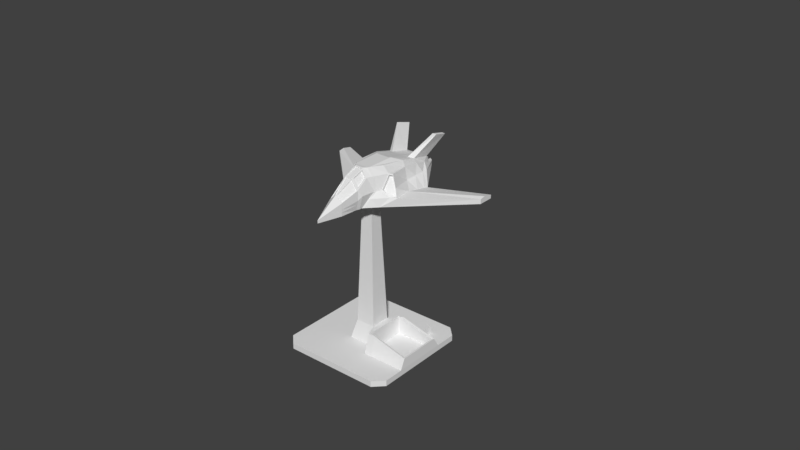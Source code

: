 # Source: interceptor.blend  (saved by Blender 2.79.0; exported with 4.5.12 LTS)
import bpy
from mathutils import Matrix  # noqa: F401  (used for matrix-valued properties, if any)

bpy.ops.wm.read_factory_settings(use_empty=True)
scene = bpy.context.scene
scene.name = 'Scene'

# ---- collections
col_collection_1 = bpy.data.collections.new('Collection 1'); scene.collection.children.link(col_collection_1)
col_collection_1.hide_render = True
col_collection_1.hide_viewport = True
col_collection_2 = bpy.data.collections.new('Collection 2'); scene.collection.children.link(col_collection_2)

# ---- world
world_world = bpy.data.worlds.new('World'); scene.world = world_world
world_world.color = (0.05088, 0.05088, 0.05088)
world_world.use_sun_shadow = False
world_world.sun_shadow_jitter_overblur = 0.0
world_world.cycles.sampling_method = 'MANUAL'

# ---- meshes
me_cube = bpy.data.meshes.new('Cube')
me_cube.from_pydata([(1.0, -1.0, -1.0), (0.6094, -0.2789, 0.6406), (1.552, 1.645, -1.0), (0.6191, 2.821, 0.02175), (0.1574, 2.821, -1.0), (0.137, 2.821, 0.01651), (0.4711, -1.561, -1.0), (0.3333, -1.0, 0.7012), (0.3333, -2.698, -1.0), (0.03621, -2.698, -0.09554), (0.0, 2.821, -1.0), (0.0, 2.821, 0.01651), (0.0, -1.0, -1.0), (0.0, -1.0, 0.7012), (0.0, -3.837, -1.0), (0.0, -2.698, -0.09554), (0.6486, 2.821, -0.2766), (1.036, 2.208, -0.3333), (0.9092, -0.2789, 0.3333), (0.8606, -0.7004, -0.3333), (0.5919, -1.0, 0.3333), (0.7089, -1.0, -0.3333), (0.1559, 2.821, -0.2766), (0.1574, 3.553, -0.3965), (0.3333, -2.698, -0.397), (0.3333, -2.698, -0.6985), (0.0, -3.837, -0.8568), (0.0, -3.837, -0.9429), (0.0, 2.821, -0.2698), (0.0, 3.357, -0.3965), (0.1881, -1.849, 0.4522), (0.4022, -1.849, -1.0), (0.0, -1.849, 0.4522), (0.0, -2.089, -1.0), (0.5211, -1.849, -0.5159), (0.5211, -1.849, -0.03185), (0.2147, -1.159, 0.7152), (0.4516, -1.694, -1.01), (0.0, -1.159, 0.7152), (-0.09045, -1.955, -1.01), (0.6338, -1.694, -0.3353), (0.4858, -1.234, 0.3393), (1.55, 1.645, -0.8273), (1.274, -0.6571, -0.5875), (0.6078, -1.289, -0.6167), (0.1574, 3.553, -0.5535), (0.3333, -2.698, -0.8266), (0.0, -3.837, -0.9672), (0.0, 3.357, -0.5535), (0.4706, -1.849, -0.7217), (0.5564, -1.694, -0.6221), (4.164, 2.821, -0.8273), (4.164, 2.821, -1.0), (4.164, 2.064, -1.0), (4.164, 2.064, -0.7704), (1.765, 0.9308, -1.0), (0.7527, 0.8584, 0.5413), (0.3333, 0.4018, 0.7012), (0.4205, 0.04678, -1.0), (0.0, 0.4018, 0.7012), (0.0, 0.4018, -1.0), (1.0, 0.8584, -0.3333), (0.8838, 0.8584, 0.2599), (1.487, 0.4018, -0.5917), (4.164, 2.342, -1.0), (4.164, 2.342, -0.7238), (0.4249, 2.821, 0.01651), (0.5437, -1.484, -1.0), (0.4249, 2.821, -1.0), (0.3712, -0.901, 0.7012), (0.7489, -0.901, -0.3333), (0.6319, -0.901, 0.3333), (0.4249, 3.357, -0.3965), (0.4249, 2.821, -0.2766), (0.4249, 3.357, -0.5535), (0.6617, -1.249, -0.6167), (0.3909, 0.4645, 0.7012), (0.5001, 0.09555, -1.0), (1.594, 1.505, -1.0), (4.164, 2.728, -1.0), (0.6834, 2.638, 0.1233), (0.1754, 2.349, 0.161), (0.2088, 2.279, -1.0), (0.0, 2.349, 0.1466), (0.0, 2.349, -1.0), (1.029, 1.944, -0.3333), (0.7172, 2.438, -0.0662), (1.538, 1.402, -0.7812), (4.164, 2.728, -0.8071), (0.4396, 2.289, -1.0), (0.4565, 2.561, 0.1434), (0.6944, 1.715, 0.3147), (0.2477, 1.457, 0.4084), (0.3058, 1.257, -1.0), (0.0, 1.457, 0.4006), (0.0, 1.457, -1.0), (1.015, 1.447, -0.3333), (0.8467, 1.715, 0.1168), (1.515, 0.9438, -0.6944), (4.164, 2.551, -0.7689), (0.4673, 1.284, -1.0), (0.5052, 1.569, 0.3698), (1.672, 1.242, -1.0), (4.164, 2.551, -1.0), (1.011, 3.396, 1.105), (1.078, 3.452, 1.061), (1.135, 2.73, 1.255), (1.09, 2.603, 1.329), (0.4529, -1.305, 0.3466), (0.4795, -1.769, 0.06701), (0.2286, -1.769, 0.4316), (0.2487, -1.249, 0.6297), (0.4007, -1.287, 0.3083), (0.4273, -1.75, 0.02878), (0.1765, -1.75, 0.3934), (0.1965, -1.231, 0.5914), (0.05752, -2.659, -0.08847), (0.3275, -2.659, -0.3624), (0.4981, -1.888, -0.03059), (0.1955, -1.888, 0.4093), (0.02766, -2.64, -0.1124), (0.2977, -2.64, -0.3864), (0.4683, -1.869, -0.05454), (0.1657, -1.869, 0.3853), (0.0, -1.215, 0.6942), (0.0, -1.794, 0.4732), (0.1585, -1.794, 0.4732), (0.1766, -1.215, 0.6942), (0.0, -1.202, 0.6609), (0.0, -1.781, 0.44), (0.1585, -1.781, 0.44), (0.1766, -1.202, 0.6609), (0.04113, -2.664, -0.0735), (0.0, -2.664, -0.0735), (0.0, -1.883, 0.4302), (0.1515, -1.883, 0.4302), (0.04113, -2.646, -0.1013), (0.0, -2.646, -0.1013), (0.0, -1.865, 0.4024), (0.1515, -1.865, 0.4024), (1.059, -0.1744, 0.3089), (1.365, -0.345, -0.2226), (1.552, -0.5077, -0.6051), (0.9321, -0.2949, 0.2878), (0.8878, -0.6794, -0.3202), (1.265, -0.629, -0.552), (1.068, -0.1997, 0.2655), (1.347, -0.3569, -0.2193), (1.518, -0.5037, -0.5681), (0.9071, -0.198, 0.1754), (0.8669, -0.5471, -0.3767), (1.209, -0.614, -0.5871), (1.031, -0.1115, 0.1551), (1.284, -0.2371, -0.285), (1.439, -0.3875, -0.6017), (0.4044, 2.821, -0.007532), (0.5664, 2.821, -0.003153), (0.0, 2.821, -0.007532), (0.1642, 2.821, -0.007532), (0.591, 2.821, -0.2521), (0.18, 2.821, -0.2521), (0.0, 2.821, -0.2464), (0.4044, 2.821, -0.2521), (0.4044, 2.707, -0.007532), (0.5664, 2.707, -0.003153), (0.0, 2.707, -0.007532), (0.1642, 2.707, -0.007532), (0.591, 2.707, -0.2521), (0.18, 2.707, -0.2521), (0.0, 2.707, -0.2464), (0.4044, 2.707, -0.2521)], [], [(73, 22, 160, 162), (62, 56, 1, 18), (77, 55, 0, 67), (76, 57, 7, 69), (60, 58, 6, 12), (71, 69, 7, 20), (5, 66, 155, 158), (33, 31, 8, 14), (9, 24, 117, 116), (24, 9, 15, 26), (30, 32, 134, 135), (57, 59, 13, 7), (46, 25, 27, 47), (25, 24, 26, 27), (49, 34, 25, 46), (34, 35, 24, 25), (48, 29, 23, 45), (29, 28, 22, 23), (75, 70, 21, 44), (70, 71, 20, 21), (43, 142, 148, 145), (74, 72, 17, 42), (72, 73, 16, 17), (40, 41, 35, 34), (50, 40, 34, 49), (32, 30, 126, 125), (41, 36, 111, 108), (39, 37, 31, 33), (12, 6, 37, 39), (20, 7, 36, 41), (7, 13, 38, 36), (44, 21, 40, 50), (21, 20, 41, 40), (6, 44, 50, 37), (37, 50, 49, 31), (68, 74, 42, 2), (2, 42, 51, 52), (67, 75, 44, 6), (10, 48, 45, 4), (31, 49, 46, 8), (8, 46, 47, 14), (64, 65, 54, 53), (43, 0, 53, 54, 142), (78, 2, 52, 79), (0, 55, 64, 53), (98, 63, 65, 99), (103, 99, 65, 64), (96, 97, 62, 61), (98, 96, 61, 63), (92, 94, 59, 57), (95, 93, 58, 60), (101, 92, 57, 76), (100, 102, 55, 77), (97, 91, 56, 62), (93, 100, 77, 58), (91, 101, 76, 56), (0, 43, 75, 67), (4, 45, 74, 68), (23, 22, 73, 72), (45, 23, 72, 74), (19, 18, 71, 70), (43, 19, 70, 75), (18, 1, 69, 71), (56, 76, 69, 1), (58, 77, 67, 6), (3, 16, 159, 156), (3, 66, 90, 80), (4, 68, 89, 82), (16, 3, 80, 86), (68, 2, 78, 89), (66, 5, 81, 90), (10, 4, 82, 84), (5, 11, 83, 81), (42, 17, 85, 87), (17, 16, 86, 85), (52, 51, 88, 79), (42, 87, 88, 51), (102, 78, 79, 103), (55, 102, 103, 64), (91, 80, 105, 106), (82, 89, 100, 93), (86, 80, 91, 97), (89, 78, 102, 100), (90, 81, 92, 101), (84, 82, 93, 95), (81, 83, 94, 92), (87, 85, 96, 98), (85, 86, 97, 96), (79, 88, 99, 103), (87, 98, 99, 88), (105, 104, 107, 106), (101, 91, 106, 107), (80, 90, 104, 105), (90, 101, 107, 104), (109, 108, 112, 113), (35, 41, 108, 109), (36, 30, 110, 111), (30, 35, 109, 110), (112, 115, 114, 113), (108, 111, 115, 112), (110, 109, 113, 114), (111, 110, 114, 115), (119, 116, 120, 123), (24, 35, 118, 117), (30, 9, 116, 119), (35, 30, 119, 118), (122, 123, 120, 121), (116, 117, 121, 120), (118, 119, 123, 122), (117, 118, 122, 121), (125, 126, 130, 129), (36, 38, 124, 127), (30, 36, 127, 126), (131, 128, 129, 130), (126, 127, 131, 130), (127, 124, 128, 131), (135, 134, 138, 139), (15, 9, 132, 133), (9, 30, 135, 132), (139, 138, 137, 136), (132, 135, 139, 136), (133, 132, 136, 137), (63, 61, 141, 142), (61, 62, 140, 141), (54, 65, 63, 142), (140, 18, 143, 146), (62, 18, 140), (148, 147, 153, 154), (143, 144, 150, 149), (18, 19, 144, 143), (142, 141, 147, 148), (19, 43, 145, 144), (141, 140, 146, 147), (150, 151, 154, 153), (149, 150, 153, 152), (144, 145, 151, 150), (146, 143, 149, 152), (145, 148, 154, 151), (147, 146, 152, 153), (157, 158, 166, 165), (160, 161, 169, 168), (158, 155, 163, 166), (22, 28, 161, 160), (66, 3, 156, 155), (16, 73, 162, 159), (11, 5, 158, 157), (170, 163, 164, 167), (169, 165, 166, 168), (168, 166, 163, 170), (162, 160, 168, 170), (159, 162, 170, 167), (156, 159, 167, 164), (155, 156, 164, 163)])
me_cube.use_remesh_preserve_volume = False
me_cube.use_remesh_preserve_attributes = False
me_cube.use_mirror_vertex_groups = False
me_cube.update()
me_cube_001 = bpy.data.meshes.new('Cube.001')
me_cube_001.from_pydata([(1.0, -1.0, -1.0), (0.6094, -0.2789, 0.6406), (1.552, 1.645, -1.0), (0.6191, 2.821, 0.02175), (0.1574, 2.821, -1.0), (0.137, 2.821, 0.01651), (0.4711, -1.561, -1.0), (0.3333, -1.0, 0.7012), (0.3333, -2.698, -1.0), (0.03621, -2.698, -0.09554), (0.6486, 2.821, -0.2766), (1.036, 2.208, -0.3333), (0.9092, -0.2789, 0.3333), (0.8606, -0.7004, -0.3333), (0.5919, -1.0, 0.3333), (0.7089, -1.0, -0.3333), (0.1559, 2.821, -0.2766), (0.1574, 3.553, -0.3965), (0.3333, -2.698, -0.397), (0.3333, -2.698, -0.6985), (0.1881, -1.849, 0.4522), (0.4022, -1.849, -1.0), (0.5211, -1.849, -0.5159), (0.5211, -1.849, -0.03185), (0.2147, -1.159, 0.7152), (0.4516, -1.694, -1.01), (-0.09045, -1.955, -1.01), (0.6338, -1.694, -0.3353), (0.4858, -1.234, 0.3393), (1.55, 1.645, -0.8273), (1.274, -0.6571, -0.5875), (0.6078, -1.289, -0.6167), (0.1574, 3.553, -0.5535), (0.3333, -2.698, -0.8266), (0.4706, -1.849, -0.7217), (0.5564, -1.694, -0.6221), (4.164, 2.821, -0.8273), (4.164, 2.821, -1.0), (4.164, 2.064, -1.0), (4.164, 2.064, -0.7704), (1.765, 0.9308, -1.0), (0.7527, 0.8584, 0.5413), (0.3333, 0.4018, 0.7012), (0.4205, 0.04678, -1.0), (1.0, 0.8584, -0.3333), (0.8838, 0.8584, 0.2599), (1.487, 0.4018, -0.5917), (4.164, 2.342, -1.0), (4.164, 2.342, -0.7238), (0.4249, 2.821, 0.01651), (0.5437, -1.484, -1.0), (0.4249, 2.821, -1.0), (0.3712, -0.901, 0.7012), (0.7489, -0.901, -0.3333), (0.6319, -0.901, 0.3333), (0.4249, 3.357, -0.3965), (0.4249, 2.821, -0.2766), (0.4249, 3.357, -0.5535), (0.6617, -1.249, -0.6167), (0.3909, 0.4645, 0.7012), (0.5001, 0.09555, -1.0), (1.594, 1.505, -1.0), (4.164, 2.728, -1.0), (0.6834, 2.638, 0.1233), (0.1754, 2.349, 0.161), (0.2088, 2.279, -1.0), (1.029, 1.944, -0.3333), (0.7172, 2.438, -0.0662), (1.538, 1.402, -0.7812), (4.164, 2.728, -0.8071), (0.4396, 2.289, -1.0), (0.4031, 2.561, 0.1434), (0.6944, 1.715, 0.3147), (0.2477, 1.457, 0.4084), (0.3058, 1.257, -1.0), (1.015, 1.447, -0.3333), (0.8467, 1.715, 0.1168), (1.515, 0.9438, -0.6944), (4.164, 2.551, -0.7689), (0.4673, 1.284, -1.0), (0.4518, 1.569, 0.3698), (1.672, 1.242, -1.0), (4.164, 2.551, -1.0), (0.9574, 3.396, 1.105), (1.078, 3.452, 1.061), (1.135, 2.73, 1.255), (1.037, 2.603, 1.329), (0.4529, -1.305, 0.3466), (0.4795, -1.769, 0.06701), (0.2286, -1.769, 0.4316), (0.2487, -1.249, 0.6297), (0.4007, -1.287, 0.3083), (0.4273, -1.75, 0.02878), (0.1765, -1.75, 0.3934), (0.1965, -1.231, 0.5914), (0.05752, -2.659, -0.08847), (0.3275, -2.659, -0.3624), (0.4981, -1.888, -0.03059), (0.1955, -1.888, 0.4093), (0.02766, -2.64, -0.1124), (0.2977, -2.64, -0.3864), (0.4683, -1.869, -0.05454), (0.1657, -1.869, 0.3853), (0.1585, -1.794, 0.4732), (0.1766, -1.215, 0.6942), (0.1585, -1.781, 0.44), (0.1766, -1.202, 0.6609), (0.04113, -2.664, -0.0735), (0.1515, -1.883, 0.4302), (0.04113, -2.646, -0.1013), (0.1515, -1.865, 0.4024), (1.059, -0.1744, 0.3089), (1.365, -0.345, -0.2226), (1.552, -0.5077, -0.6051), (0.9321, -0.2949, 0.2878), (0.8878, -0.6794, -0.3202), (1.265, -0.629, -0.552), (1.068, -0.1997, 0.2655), (1.347, -0.3569, -0.2193), (1.518, -0.5037, -0.5681), (0.9071, -0.198, 0.1754), (0.8669, -0.5471, -0.3767), (1.209, -0.614, -0.5871), (1.031, -0.1115, 0.1551), (1.284, -0.2371, -0.285), (1.439, -0.3875, -0.6017), (0.4044, 2.821, -0.007532), (0.5664, 2.821, -0.003153), (0.1642, 2.821, -0.007532), (0.591, 2.821, -0.2521), (0.18, 2.821, -0.2521), (0.4044, 2.821, -0.2521), (0.4044, 2.707, -0.007532), (0.5664, 2.707, -0.003153), (0.1642, 2.707, -0.007532), (0.591, 2.707, -0.2521), (0.18, 2.707, -0.2521), (0.4044, 2.707, -0.2521), (-1.0, -1.0, -1.0), (-0.6094, -0.2789, 0.6406), (-1.552, 1.645, -1.0), (-0.6191, 2.821, 0.02175), (-0.1574, 2.821, -1.0), (-0.137, 2.821, 0.01651), (-0.4711, -1.561, -1.0), (-0.3333, -1.0, 0.7012), (-0.3333, -2.698, -1.0), (-0.03621, -2.698, -0.09554), (0.0, 2.821, -1.0), (0.0, 2.821, 0.01651), (0.0, -1.0, -1.0), (0.0, -1.0, 0.7012), (0.0, -3.837, -1.0), (0.0, -2.698, -0.09554), (-0.6486, 2.821, -0.2766), (-1.036, 2.208, -0.3333), (-0.9092, -0.2789, 0.3333), (-0.8606, -0.7004, -0.3333), (-0.5919, -1.0, 0.3333), (-0.7089, -1.0, -0.3333), (-0.1559, 2.821, -0.2766), (-0.1574, 3.553, -0.3965), (-0.3333, -2.698, -0.397), (-0.3333, -2.698, -0.6985), (0.0, -3.837, -0.8568), (0.0, -3.837, -0.9429), (0.0, 2.821, -0.2698), (0.0, 3.357, -0.3965), (-0.1881, -1.849, 0.4522), (-0.4022, -1.849, -1.0), (0.0, -1.849, 0.4522), (0.0, -2.089, -1.0), (-0.5211, -1.849, -0.5159), (-0.5211, -1.849, -0.03185), (-0.2147, -1.159, 0.7152), (-0.4516, -1.694, -1.01), (0.0, -1.159, 0.7152), (0.09045, -1.955, -1.01), (-0.6338, -1.694, -0.3353), (-0.4858, -1.234, 0.3393), (-1.55, 1.645, -0.8273), (-1.274, -0.6571, -0.5875), (-0.6078, -1.289, -0.6167), (-0.1574, 3.553, -0.5535), (-0.3333, -2.698, -0.8266), (0.0, -3.837, -0.9672), (0.0, 3.357, -0.5535), (-0.4706, -1.849, -0.7217), (-0.5564, -1.694, -0.6221), (-4.164, 2.821, -0.8273), (-4.164, 2.821, -1.0), (-4.164, 2.064, -1.0), (-4.164, 2.064, -0.7704), (-1.765, 0.9308, -1.0), (-0.7527, 0.8584, 0.5413), (-0.3333, 0.4018, 0.7012), (-0.4205, 0.04678, -1.0), (0.0, 0.4018, 0.7012), (-1.0, 0.8584, -0.3333), (-0.8838, 0.8584, 0.2599), (-1.487, 0.4018, -0.5917), (-4.164, 2.342, -1.0), (-4.164, 2.342, -0.7238), (-0.4249, 2.821, 0.01651), (-0.5437, -1.484, -1.0), (-0.4249, 2.821, -1.0), (-0.3712, -0.901, 0.7012), (-0.7489, -0.901, -0.3333), (-0.6319, -0.901, 0.3333), (-0.4249, 3.357, -0.3965), (-0.4249, 2.821, -0.2766), (-0.4249, 3.357, -0.5535), (-0.6617, -1.249, -0.6167), (-0.3909, 0.4645, 0.7012), (-0.5001, 0.09555, -1.0), (-1.594, 1.505, -1.0), (-4.164, 2.728, -1.0), (-0.6834, 2.638, 0.1233), (-0.1754, 2.349, 0.161), (-0.2088, 2.279, -1.0), (0.0, 2.349, 0.1466), (0.0, 2.349, -1.0), (-1.029, 1.944, -0.3333), (-0.7172, 2.438, -0.0662), (-1.538, 1.402, -0.7812), (-4.164, 2.728, -0.8071), (-0.4396, 2.289, -1.0), (-0.3972, 2.561, 0.1434), (-0.6944, 1.715, 0.3147), (-0.2477, 1.457, 0.4084), (-0.3058, 1.257, -1.0), (0.0, 1.457, 0.4006), (0.0, 1.457, -1.0), (-1.015, 1.447, -0.3333), (-0.8467, 1.715, 0.1168), (-1.515, 0.9438, -0.6944), (-4.164, 2.551, -0.7689), (-0.4673, 1.284, -1.0), (-0.4459, 1.569, 0.3698), (-1.672, 1.242, -1.0), (-4.164, 2.551, -1.0), (-0.9514, 3.396, 1.105), (-1.078, 3.452, 1.061), (-1.135, 2.73, 1.255), (-1.031, 2.603, 1.329), (-0.4529, -1.305, 0.3466), (-0.4795, -1.769, 0.06701), (-0.2286, -1.769, 0.4316), (-0.2487, -1.249, 0.6297), (-0.4007, -1.287, 0.3083), (-0.4273, -1.75, 0.02878), (-0.1765, -1.75, 0.3934), (-0.1965, -1.231, 0.5914), (-0.05752, -2.659, -0.08847), (-0.3275, -2.659, -0.3624), (-0.4981, -1.888, -0.03059), (-0.1955, -1.888, 0.4093), (-0.02766, -2.64, -0.1124), (-0.2977, -2.64, -0.3864), (-0.4683, -1.869, -0.05454), (-0.1657, -1.869, 0.3853), (0.0, -1.215, 0.6942), (0.0, -1.794, 0.4732), (-0.1585, -1.794, 0.4732), (-0.1766, -1.215, 0.6942), (0.0, -1.202, 0.6609), (0.0, -1.781, 0.44), (-0.1585, -1.781, 0.44), (-0.1766, -1.202, 0.6609), (-0.04113, -2.664, -0.0735), (0.0, -2.664, -0.0735), (0.0, -1.883, 0.4302), (-0.1515, -1.883, 0.4302), (-0.04113, -2.646, -0.1013), (0.0, -2.646, -0.1013), (0.0, -1.865, 0.4024), (-0.1515, -1.865, 0.4024), (-1.059, -0.1744, 0.3089), (-1.365, -0.345, -0.2226), (-1.552, -0.5077, -0.6051), (-0.9321, -0.2949, 0.2878), (-0.8878, -0.6794, -0.3202), (-1.265, -0.629, -0.552), (-1.068, -0.1997, 0.2655), (-1.347, -0.3569, -0.2193), (-1.518, -0.5037, -0.5681), (-0.9071, -0.198, 0.1754), (-0.8669, -0.5471, -0.3767), (-1.209, -0.614, -0.5871), (-1.031, -0.1115, 0.1551), (-1.284, -0.2371, -0.285), (-1.439, -0.3875, -0.6017), (-0.4044, 2.821, -0.007532), (-0.5664, 2.821, -0.003153), (0.0, 2.821, -0.007532), (-0.1642, 2.821, -0.007532), (-0.591, 2.821, -0.2521), (-0.18, 2.821, -0.2521), (0.0, 2.821, -0.2464), (-0.4044, 2.821, -0.2521), (-0.4044, 2.707, -0.007532), (-0.5664, 2.707, -0.003153), (0.0, 2.707, -0.007532), (-0.1642, 2.707, -0.007532), (-0.591, 2.707, -0.2521), (-0.18, 2.707, -0.2521), (0.0, 2.707, -0.2464), (-0.4044, 2.707, -0.2521), (-0.1446, 0.5357, -0.2778), (-0.1385, 0.3078, -0.3081), (0.1414, 0.06464, -0.2858), (-0.4022, 0.08255, -0.3921), (-0.1299, -0.01368, -0.351), (-0.4023, 0.5427, -0.3284), (0.1413, -0.02103, -0.2977), (-0.4023, -0.006272, -0.4044), (0.1413, 0.5279, -0.2217), (-0.0001355, 0.6734, -1.0), (-0.006567, 0.6358, -0.9679), (0.2815, 0.1574, -0.9679), (0.3203, 0.1339, -1.0), (-0.2907, 0.1607, -0.9679), (-0.3183, 0.1357, -1.0), (-0.0001369, 0.04039, -1.0), (-0.006567, 0.06901, -0.9679), (-0.2778, 0.6357, -0.9679), (-0.3037, 0.6734, -1.0), (0.3177, 0.04042, -1.0), (0.279, 0.069, -0.9679), (-0.3209, 0.04039, -1.0), (-0.2932, 0.06906, -0.9678), (0.3349, 0.6734, -1.0), (0.2945, 0.6358, -0.9679)], [], [(56, 16, 130, 131), (45, 41, 1, 12), (60, 40, 0, 50), (59, 42, 7, 52), (322, 329, 323, 150, 144, 196), (54, 52, 7, 14), (5, 49, 126, 128), (171, 21, 8, 152), (9, 18, 96, 95), (18, 9, 153, 164), (20, 170, 271, 108), (42, 197, 151, 7), (33, 19, 165, 185), (19, 18, 164, 165), (34, 22, 19, 33), (22, 23, 18, 19), (186, 167, 17, 32), (167, 166, 16, 17), (58, 53, 15, 31), (53, 54, 14, 15), (30, 113, 119, 116), (57, 55, 11, 29), (55, 56, 10, 11), (27, 28, 23, 22), (35, 27, 22, 34), (170, 20, 103, 262), (28, 24, 90, 87), (26, 25, 21, 171), (150, 6, 25, 26), (14, 7, 24, 28), (7, 151, 176, 24), (31, 15, 27, 35), (15, 14, 28, 27), (6, 31, 35, 25), (25, 35, 34, 21), (51, 57, 29, 2), (2, 29, 36, 37), (50, 58, 31, 6), (148, 186, 32, 4), (21, 34, 33, 8), (8, 33, 185, 152), (47, 48, 39, 38), (30, 0, 38, 39, 113), (61, 2, 37, 62), (0, 40, 47, 38), (77, 46, 48, 78), (82, 78, 48, 47), (75, 76, 45, 44), (77, 75, 44, 46), (73, 231, 197, 42), (323, 327, 320, 43, 6, 150), (80, 73, 42, 59), (79, 81, 40, 60), (76, 72, 41, 45), (74, 79, 60, 43), (72, 80, 59, 41), (0, 30, 58, 50), (4, 32, 57, 51), (17, 16, 56, 55), (32, 17, 55, 57), (13, 12, 54, 53), (30, 13, 53, 58), (12, 1, 52, 54), (41, 59, 52, 1), (43, 60, 50, 6), (3, 10, 129, 127), (3, 49, 71, 63), (4, 51, 70, 65), (10, 3, 63, 67), (51, 2, 61, 70), (49, 5, 64, 71), (148, 4, 65, 221), (5, 149, 220, 64), (29, 11, 66, 68), (11, 10, 67, 66), (37, 36, 69, 62), (29, 68, 69, 36), (81, 61, 62, 82), (40, 81, 82, 47), (72, 63, 84, 85), (65, 70, 79, 74), (67, 63, 72, 76), (70, 61, 81, 79), (71, 64, 73, 80), (221, 65, 74, 232), (64, 220, 231, 73), (68, 66, 75, 77), (66, 67, 76, 75), (62, 69, 78, 82), (68, 77, 78, 69), (84, 83, 86, 85), (80, 72, 85, 86), (63, 71, 83, 84), (71, 80, 86, 83), (88, 87, 91, 92), (23, 28, 87, 88), (24, 20, 89, 90), (20, 23, 88, 89), (91, 94, 93, 92), (87, 90, 94, 91), (89, 88, 92, 93), (90, 89, 93, 94), (98, 95, 99, 102), (18, 23, 97, 96), (20, 9, 95, 98), (23, 20, 98, 97), (101, 102, 99, 100), (95, 96, 100, 99), (97, 98, 102, 101), (96, 97, 101, 100), (262, 103, 105, 266), (24, 176, 261, 104), (20, 24, 104, 103), (106, 265, 266, 105), (103, 104, 106, 105), (104, 261, 265, 106), (108, 271, 275, 110), (153, 9, 107, 270), (9, 20, 108, 107), (110, 275, 274, 109), (107, 108, 110, 109), (270, 107, 109, 274), (46, 44, 112, 113), (44, 45, 111, 112), (39, 48, 46, 113), (111, 12, 114, 117), (45, 12, 111), (119, 118, 124, 125), (114, 115, 121, 120), (12, 13, 115, 114), (113, 112, 118, 119), (13, 30, 116, 115), (112, 111, 117, 118), (121, 122, 125, 124), (120, 121, 124, 123), (115, 116, 122, 121), (117, 114, 120, 123), (116, 119, 125, 122), (118, 117, 123, 124), (294, 128, 134, 302), (130, 298, 306, 136), (128, 126, 132, 134), (16, 166, 298, 130), (49, 3, 127, 126), (10, 56, 131, 129), (149, 5, 128, 294), (137, 132, 133, 135), (306, 302, 134, 136), (136, 134, 132, 137), (131, 130, 136, 137), (129, 131, 137, 135), (127, 129, 135, 133), (126, 127, 133, 132), (210, 299, 297, 160), (199, 156, 139, 194), (214, 204, 138, 193), (213, 206, 145, 195), (324, 330, 315, 312), (208, 158, 145, 206), (143, 295, 292, 203), (171, 152, 146, 169), (147, 253, 254, 162), (162, 164, 153, 147), (168, 272, 271, 170), (195, 145, 151, 197), (184, 185, 165, 163), (163, 165, 164, 162), (187, 184, 163, 172), (172, 163, 162, 173), (186, 183, 161, 167), (167, 161, 160, 166), (212, 182, 159, 207), (207, 159, 158, 208), (181, 282, 285, 279), (211, 180, 155, 209), (209, 155, 154, 210), (178, 172, 173, 179), (188, 187, 172, 178), (170, 262, 263, 168), (179, 245, 248, 174), (177, 171, 169, 175), (150, 177, 175, 144), (158, 179, 174, 145), (145, 174, 176, 151), (182, 188, 178, 159), (159, 178, 179, 158), (144, 175, 188, 182), (175, 169, 187, 188), (205, 140, 180, 211), (140, 190, 189, 180), (204, 144, 182, 212), (148, 142, 183, 186), (169, 146, 184, 187), (146, 152, 185, 184), (201, 191, 192, 202), (181, 279, 192, 191, 138), (215, 216, 190, 140), (138, 191, 201, 193), (235, 236, 202, 200), (240, 201, 202, 236), (233, 198, 199, 234), (235, 200, 198, 233), (229, 195, 197, 231), (318, 332, 316, 308), (238, 213, 195, 229), (237, 214, 193, 239), (234, 199, 194, 228), (230, 196, 214, 237), (228, 194, 213, 238), (138, 204, 212, 181), (142, 205, 211, 183), (161, 209, 210, 160), (183, 211, 209, 161), (157, 207, 208, 156), (181, 212, 207, 157), (156, 208, 206, 139), (194, 139, 206, 213), (196, 144, 204, 214), (141, 293, 296, 154), (141, 217, 227, 203), (142, 219, 226, 205), (154, 223, 217, 141), (205, 226, 215, 140), (203, 227, 218, 143), (148, 221, 219, 142), (143, 218, 220, 149), (180, 224, 222, 155), (155, 222, 223, 154), (190, 216, 225, 189), (180, 189, 225, 224), (239, 240, 216, 215), (193, 201, 240, 239), (228, 243, 242, 217), (219, 230, 237, 226), (223, 234, 228, 217), (226, 237, 239, 215), (227, 238, 229, 218), (221, 232, 230, 219), (218, 229, 231, 220), (224, 235, 233, 222), (222, 233, 234, 223), (216, 240, 236, 225), (224, 225, 236, 235), (242, 243, 244, 241), (238, 244, 243, 228), (217, 242, 241, 227), (227, 241, 244, 238), (246, 250, 249, 245), (173, 246, 245, 179), (174, 248, 247, 168), (168, 247, 246, 173), (249, 250, 251, 252), (245, 249, 252, 248), (247, 251, 250, 246), (248, 252, 251, 247), (256, 260, 257, 253), (162, 254, 255, 173), (168, 256, 253, 147), (173, 255, 256, 168), (259, 258, 257, 260), (253, 257, 258, 254), (255, 259, 260, 256), (254, 258, 259, 255), (262, 266, 267, 263), (174, 264, 261, 176), (168, 263, 264, 174), (268, 267, 266, 265), (263, 267, 268, 264), (264, 268, 265, 261), (272, 276, 275, 271), (153, 270, 269, 147), (147, 269, 272, 168), (276, 273, 274, 275), (269, 273, 276, 272), (270, 274, 273, 269), (200, 279, 278, 198), (198, 278, 277, 199), (192, 279, 200, 202), (277, 283, 280, 156), (199, 277, 156), (285, 291, 290, 284), (280, 286, 287, 281), (156, 280, 281, 157), (279, 285, 284, 278), (157, 281, 282, 181), (278, 284, 283, 277), (287, 290, 291, 288), (286, 289, 290, 287), (281, 287, 288, 282), (283, 289, 286, 280), (282, 288, 291, 285), (284, 290, 289, 283), (294, 302, 303, 295), (297, 305, 306, 298), (295, 303, 300, 292), (160, 297, 298, 166), (203, 292, 293, 141), (154, 296, 299, 210), (149, 294, 295, 143), (307, 304, 301, 300), (306, 305, 303, 302), (305, 307, 300, 303), (299, 307, 305, 297), (296, 304, 307, 299), (293, 301, 304, 296), (292, 300, 301, 293), (321, 325, 313, 311), (332, 319, 310, 316), (328, 324, 312, 314), (319, 328, 314, 310), (309, 310, 314, 312), (309, 312, 315, 311), (311, 313, 308, 309), (308, 316, 310, 309), (325, 318, 308, 313), (330, 321, 311, 315), (232, 74, 43, 320, 331, 317), (326, 317, 318, 325), (322, 326, 325, 321), (320, 327, 328, 319), (327, 323, 324, 328), (323, 329, 330, 324), (329, 322, 321, 330), (317, 331, 332, 318), (331, 320, 319, 332), (232, 317, 326, 322, 196, 230)])
me_cube_001.use_remesh_preserve_volume = False
me_cube_001.use_remesh_preserve_attributes = False
me_cube_001.use_mirror_vertex_groups = False
me_cube_001.update()
me_plane_003 = bpy.data.meshes.new('Plane.003')
me_plane_003.from_pydata([(-0.6109, -0.6109, 0.2483), (0.4817, -0.6109, 0.2483), (-0.6109, 0.6109, 0.2483), (0.4817, 0.6109, 0.2483), (-0.2315, -0.2315, 6.953), (0.2315, -0.2315, 6.953), (-0.2315, 0.2315, 6.953), (0.2315, 0.2315, 6.953), (-0.4213, 0.4213, 1.046), (0.4213, 0.4213, 1.046), (0.4213, -0.4213, 1.046), (-0.4213, -0.4213, 1.046), (-2.06, -2.483, 0.0), (-2.483, -2.06, 0.0), (2.483, -2.06, 0.0), (2.06, -2.483, 0.0), (-2.483, 2.06, 0.0), (-2.06, 2.483, 0.0), (2.06, 2.483, 0.0), (2.483, 2.06, 0.0), (-2.483, -2.06, 0.2483), (-2.06, -2.483, 0.2483), (-2.185, -2.185, 0.2483), (2.06, -2.483, 0.2483), (2.483, -2.06, 0.2483), (2.185, -2.185, 0.2483), (-2.06, 2.483, 0.2483), (-2.483, 2.06, 0.2483), (-2.185, 2.185, 0.2483), (2.483, 2.06, 0.2483), (2.06, 2.483, 0.2483), (2.185, 2.185, 0.2483), (-0.2319, 0.2319, 6.528), (0.2319, -0.2319, 6.528), (0.2319, 0.2319, 6.528), (-0.2319, -0.2319, 6.528), (1.703, 1.704, 0.2483), (1.154, 1.154, 0.2483), (1.154, 1.703, 0.2483), (1.704, 1.153, 0.2483), (1.673, 1.673, 0.5721), (1.184, 1.184, 0.5721), (1.185, 1.673, 0.5721), (1.673, 1.184, 0.5721), (0.6946, -0.8747, 0.2483), (0.8747, -0.8747, 0.2483), (0.9451, -1.185, 0.2483), (0.8901, 1.13, 0.2483), (0.8198, 0.8198, 0.2483), (0.6946, 0.6946, 0.2483), (2.389, -0.8747, 0.2483), (2.389, 0.8198, 0.2483), (2.483, -1.187, 0.2483), (2.483, 1.13, 0.2483), (0.6242, -1.185, 0.2483), (0.6946, 0.8198, 0.2483), (0.6242, 1.13, 0.2483), (0.6242, -0.9451, 1.049), (0.6946, -0.8747, 1.049), (0.8747, -0.8747, 1.049), (0.9451, -0.9451, 1.049), (0.8901, 0.8901, 1.049), (0.8198, 0.8198, 1.049), (0.6946, 0.6946, 1.049), (0.6242, 0.6242, 1.049), (2.389, -0.8747, 0.6608), (2.389, 0.8198, 0.6608), (2.459, -0.9451, 0.6608), (2.459, 0.8901, 0.6608), (0.6946, 0.8198, 1.049), (0.6242, 0.8901, 1.049)], [], [(12, 15, 23, 21), (31, 30, 26, 28, 2, 3, 56, 47, 37, 38, 36), (18, 17, 26, 30), (12, 13, 16, 17, 18, 19, 14, 15), (28, 27, 20, 22, 0, 2), (14, 19, 29, 53, 52, 24), (34, 32, 6, 7), (31, 36, 39, 37, 47, 53, 29), (4, 5, 7, 6), (35, 33, 5, 4), (33, 34, 7, 5), (32, 35, 4, 6), (2, 0, 11, 8), (0, 1, 10, 11), (3, 2, 8, 9), (20, 21, 22), (23, 24, 25), (26, 27, 28), (29, 30, 31), (18, 30, 29, 19), (23, 15, 14, 24), (12, 21, 20, 13), (26, 17, 16, 27), (16, 13, 20, 27), (21, 23, 0), (8, 11, 35, 32), (10, 9, 34, 33), (11, 10, 33, 35), (9, 8, 32, 34), (36, 38, 42, 40), (37, 39, 43, 41), (40, 42, 41), (41, 43, 40), (39, 36, 40, 43), (38, 37, 41, 42), (0, 22, 21), (25, 46, 23), (1, 0, 23, 46, 54), (44, 49, 63, 58), (54, 46, 60, 57), (48, 51, 66, 62), (45, 50, 51, 48, 49, 44), (51, 50, 65, 66), (45, 44, 58, 59), (48, 55, 49), (60, 67, 65, 59), (58, 63, 64, 57), (57, 60, 59, 58), (61, 70, 64, 63, 69, 62), (1, 54, 57), (46, 52, 67, 60), (55, 48, 62, 69), (52, 53, 68, 67), (49, 55, 69, 63), (53, 47, 61, 68), (47, 56, 70, 61), (1, 57, 10), (50, 45, 59, 65), (65, 67, 68, 66), (66, 68, 61, 62), (24, 52, 46, 25), (3, 70, 56), (3, 9, 70), (10, 57, 64, 70, 9)])
me_plane_003.use_remesh_preserve_volume = False
me_plane_003.use_remesh_preserve_attributes = False
me_plane_003.use_mirror_vertex_groups = False
me_plane_003.update()

# ---- objects
ob_cube = bpy.data.objects.new('Cube', me_cube)
ob_cube_001 = bpy.data.objects.new('Cube.001', me_cube_001)
ob_base = bpy.data.objects.new('base', me_plane_003)

# ---- transforms, parenting, visibility, modifiers, constraints
ob_cube.location = (0.0, 0.0, 3.707)
ob_cube.scale = (0.4276, 0.4276, 0.4276)
ob_cube.lineart.crease_threshold = 0.0
_m = ob_cube.modifiers.new('Mirror', 'MIRROR')
_m.use_clip = True
ob_cube_001.location = (0.09178, 0.0835, 3.74)
ob_cube_001.scale = (0.4276, 0.4276, 0.4276)
ob_cube_001.lineart.crease_threshold = 0.0
ob_base.location = (0.0, 0.0, 0.0)
ob_base.scale = (0.5, 0.5, 0.5)
ob_base.hide_viewport = True
ob_base.lineart.crease_threshold = 0.0

# ---- collection membership
col_collection_1.objects.link(ob_cube)
col_collection_2.objects.link(ob_cube_001)
col_collection_2.objects.link(ob_base)

# ---- scene / render settings (as saved in the file)
scene.frame_start = 1; scene.frame_end = 250; scene.frame_set(1)
scene.render.engine = 'BLENDER_EEVEE_NEXT'
scene.render.resolution_percentage = 50
scene.render.dither_intensity = 0.0
scene.cycles.use_denoising = False
scene.cycles.samples = 128
scene.cycles.sampling_pattern = 'TABULATED_SOBOL'
scene.cycles.use_adaptive_sampling = False
scene.cycles.use_light_tree = False
scene.cycles.blur_glossy = 0.0
scene.cycles.sample_clamp_indirect = 0.0
scene.view_settings.view_transform = 'Standard'
bpy.context.view_layer.update()

# ---- added for rendering (the .blend has no active camera and no usable light): camera, sun
cam_auto = bpy.data.cameras.new('AutoCamera')
cam_auto.lens = 50.0
cam_auto.sensor_width = 36.0
cam_auto.clip_end = 1000.0
ob_auto_camera = bpy.data.objects.new('AutoCamera', cam_auto)
scene.collection.objects.link(ob_auto_camera)
ob_auto_camera.location = (12.6238, -14.282, 12.398)
ob_auto_camera.rotation_euler = (1.09748, -7.21219e-08, 0.694738)
scene.camera = ob_auto_camera
light_auto_sun = bpy.data.lights.new('AutoSun', 'SUN')
light_auto_sun.energy = 3.0
light_auto_sun.angle = 0.0523599
ob_auto_sun = bpy.data.objects.new('AutoSun', light_auto_sun)
scene.collection.objects.link(ob_auto_sun)
ob_auto_sun.rotation_euler = (0.872665, 0.174533, 0.523599)
bpy.context.view_layer.update()
